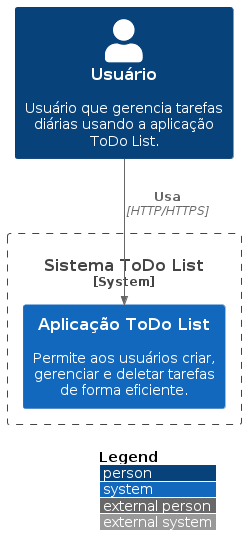

The diagram above was rendered by PlantUML. Its source (embedded in the PNG):
@startuml
!include https://raw.githubusercontent.com/plantuml-stdlib/C4-PlantUML/master/C4_Context.puml

LAYOUT_WITH_LEGEND()

Person(user, "Usuário", "Usuário que gerencia tarefas diárias usando a aplicação ToDo List.")
System_Boundary(c1, "Sistema ToDo List") {
    System(todoListApp, "Aplicação ToDo List", "Permite aos usuários criar, gerenciar e deletar tarefas de forma eficiente.")
}

Rel(user, todoListApp, "Usa", "HTTP/HTTPS")
@enduml